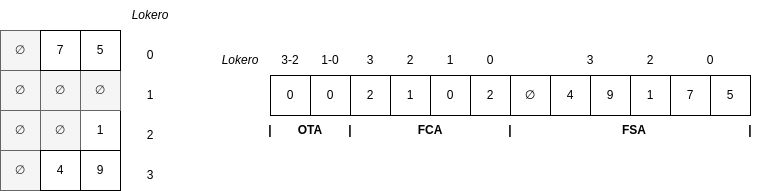

The diagram above was exported from draw.io. Its source (the exported page's mxGraphModel, read from the mxfile embedded in the PNG):
<mxGraphModel dx="848" dy="1149" grid="1" gridSize="10" guides="1" tooltips="1" connect="1" arrows="1" fold="1" page="1" pageScale="1" pageWidth="827" pageHeight="1169" math="0" shadow="0">
  <root>
    <mxCell id="0" />
    <mxCell id="1" parent="0" />
    <mxCell id="dwBrDMo1AASgs84f_AcI-2" value="∅" style="whiteSpace=wrap;html=1;aspect=fixed;" vertex="1" parent="1">
      <mxGeometry x="540" y="190" width="40" height="40" as="geometry" />
    </mxCell>
    <mxCell id="dwBrDMo1AASgs84f_AcI-3" value="4" style="whiteSpace=wrap;html=1;aspect=fixed;" vertex="1" parent="1">
      <mxGeometry x="580" y="190" width="40" height="40" as="geometry" />
    </mxCell>
    <mxCell id="dwBrDMo1AASgs84f_AcI-4" value="9" style="whiteSpace=wrap;html=1;aspect=fixed;" vertex="1" parent="1">
      <mxGeometry x="620" y="190" width="40" height="40" as="geometry" />
    </mxCell>
    <mxCell id="dwBrDMo1AASgs84f_AcI-5" value="1" style="whiteSpace=wrap;html=1;aspect=fixed;" vertex="1" parent="1">
      <mxGeometry x="660" y="190" width="40" height="40" as="geometry" />
    </mxCell>
    <mxCell id="dwBrDMo1AASgs84f_AcI-6" value="7" style="whiteSpace=wrap;html=1;aspect=fixed;" vertex="1" parent="1">
      <mxGeometry x="700" y="190" width="40" height="40" as="geometry" />
    </mxCell>
    <mxCell id="dwBrDMo1AASgs84f_AcI-7" value="5" style="whiteSpace=wrap;html=1;aspect=fixed;" vertex="1" parent="1">
      <mxGeometry x="740" y="190" width="40" height="40" as="geometry" />
    </mxCell>
    <mxCell id="dwBrDMo1AASgs84f_AcI-8" value="∅" style="whiteSpace=wrap;html=1;aspect=fixed;fillColor=#f5f5f5;fontColor=#333333;strokeColor=#666666;" vertex="1" parent="1">
      <mxGeometry x="30" y="145" width="40" height="40" as="geometry" />
    </mxCell>
    <mxCell id="dwBrDMo1AASgs84f_AcI-11" value="∅" style="whiteSpace=wrap;html=1;aspect=fixed;fillColor=#f5f5f5;fontColor=#333333;strokeColor=#666666;" vertex="1" parent="1">
      <mxGeometry x="30" y="185" width="40" height="40" as="geometry" />
    </mxCell>
    <mxCell id="dwBrDMo1AASgs84f_AcI-14" value="∅" style="whiteSpace=wrap;html=1;aspect=fixed;fillColor=#f5f5f5;fontColor=#333333;strokeColor=#666666;" vertex="1" parent="1">
      <mxGeometry x="30" y="225" width="40" height="40" as="geometry" />
    </mxCell>
    <mxCell id="dwBrDMo1AASgs84f_AcI-15" value="1" style="whiteSpace=wrap;html=1;aspect=fixed;" vertex="1" parent="1">
      <mxGeometry x="110" y="225" width="40" height="40" as="geometry" />
    </mxCell>
    <mxCell id="dwBrDMo1AASgs84f_AcI-16" value="∅" style="whiteSpace=wrap;html=1;aspect=fixed;fillColor=#f5f5f5;fontColor=#333333;strokeColor=#666666;" vertex="1" parent="1">
      <mxGeometry x="70" y="225" width="40" height="40" as="geometry" />
    </mxCell>
    <mxCell id="dwBrDMo1AASgs84f_AcI-17" value="∅" style="whiteSpace=wrap;html=1;aspect=fixed;fillColor=#f5f5f5;fontColor=#333333;strokeColor=#666666;" vertex="1" parent="1">
      <mxGeometry x="30" y="265" width="40" height="40" as="geometry" />
    </mxCell>
    <mxCell id="dwBrDMo1AASgs84f_AcI-18" value="9" style="whiteSpace=wrap;html=1;aspect=fixed;" vertex="1" parent="1">
      <mxGeometry x="110" y="265" width="40" height="40" as="geometry" />
    </mxCell>
    <mxCell id="dwBrDMo1AASgs84f_AcI-19" value="4" style="whiteSpace=wrap;html=1;aspect=fixed;" vertex="1" parent="1">
      <mxGeometry x="70" y="265" width="40" height="40" as="geometry" />
    </mxCell>
    <mxCell id="dwBrDMo1AASgs84f_AcI-20" value="1" style="whiteSpace=wrap;html=1;aspect=fixed;" vertex="1" parent="1">
      <mxGeometry x="420" y="190" width="40" height="40" as="geometry" />
    </mxCell>
    <mxCell id="dwBrDMo1AASgs84f_AcI-21" value="2" style="whiteSpace=wrap;html=1;aspect=fixed;" vertex="1" parent="1">
      <mxGeometry x="500" y="190" width="40" height="40" as="geometry" />
    </mxCell>
    <mxCell id="dwBrDMo1AASgs84f_AcI-22" value="0" style="whiteSpace=wrap;html=1;aspect=fixed;" vertex="1" parent="1">
      <mxGeometry x="460" y="190" width="40" height="40" as="geometry" />
    </mxCell>
    <mxCell id="dwBrDMo1AASgs84f_AcI-23" value="0" style="whiteSpace=wrap;html=1;aspect=fixed;" vertex="1" parent="1">
      <mxGeometry x="300" y="190" width="40" height="40" as="geometry" />
    </mxCell>
    <mxCell id="dwBrDMo1AASgs84f_AcI-24" value="2" style="whiteSpace=wrap;html=1;aspect=fixed;" vertex="1" parent="1">
      <mxGeometry x="380" y="190" width="40" height="40" as="geometry" />
    </mxCell>
    <mxCell id="dwBrDMo1AASgs84f_AcI-25" value="0" style="whiteSpace=wrap;html=1;aspect=fixed;" vertex="1" parent="1">
      <mxGeometry x="340" y="190" width="40" height="40" as="geometry" />
    </mxCell>
    <mxCell id="dwBrDMo1AASgs84f_AcI-26" value="OTA" style="text;html=1;strokeColor=none;fillColor=none;align=center;verticalAlign=middle;whiteSpace=wrap;rounded=0;fontStyle=1" vertex="1" parent="1">
      <mxGeometry x="310" y="230" width="60" height="30" as="geometry" />
    </mxCell>
    <mxCell id="dwBrDMo1AASgs84f_AcI-29" value="&lt;b&gt;|&lt;/b&gt;" style="text;html=1;strokeColor=none;fillColor=none;align=center;verticalAlign=middle;whiteSpace=wrap;rounded=0;" vertex="1" parent="1">
      <mxGeometry x="270" y="230" width="60" height="30" as="geometry" />
    </mxCell>
    <mxCell id="dwBrDMo1AASgs84f_AcI-30" value="&lt;b&gt;|&lt;/b&gt;" style="text;html=1;strokeColor=none;fillColor=none;align=center;verticalAlign=middle;whiteSpace=wrap;rounded=0;" vertex="1" parent="1">
      <mxGeometry x="350" y="230" width="60" height="30" as="geometry" />
    </mxCell>
    <mxCell id="dwBrDMo1AASgs84f_AcI-31" value="0" style="text;html=1;strokeColor=none;fillColor=none;align=center;verticalAlign=middle;whiteSpace=wrap;rounded=0;" vertex="1" parent="1">
      <mxGeometry x="150" y="155" width="60" height="30" as="geometry" />
    </mxCell>
    <mxCell id="dwBrDMo1AASgs84f_AcI-32" value="1" style="text;html=1;strokeColor=none;fillColor=none;align=center;verticalAlign=middle;whiteSpace=wrap;rounded=0;" vertex="1" parent="1">
      <mxGeometry x="150" y="195" width="60" height="30" as="geometry" />
    </mxCell>
    <mxCell id="dwBrDMo1AASgs84f_AcI-33" value="2" style="text;html=1;strokeColor=none;fillColor=none;align=center;verticalAlign=middle;whiteSpace=wrap;rounded=0;" vertex="1" parent="1">
      <mxGeometry x="150" y="235" width="60" height="30" as="geometry" />
    </mxCell>
    <mxCell id="dwBrDMo1AASgs84f_AcI-34" value="3" style="text;html=1;strokeColor=none;fillColor=none;align=center;verticalAlign=middle;whiteSpace=wrap;rounded=0;" vertex="1" parent="1">
      <mxGeometry x="150" y="275" width="60" height="30" as="geometry" />
    </mxCell>
    <mxCell id="dwBrDMo1AASgs84f_AcI-35" value="3-2" style="text;html=1;strokeColor=none;fillColor=none;align=center;verticalAlign=middle;whiteSpace=wrap;rounded=0;" vertex="1" parent="1">
      <mxGeometry x="290" y="160" width="60" height="30" as="geometry" />
    </mxCell>
    <mxCell id="dwBrDMo1AASgs84f_AcI-36" value="1-0" style="text;html=1;strokeColor=none;fillColor=none;align=center;verticalAlign=middle;whiteSpace=wrap;rounded=0;" vertex="1" parent="1">
      <mxGeometry x="330" y="160" width="60" height="30" as="geometry" />
    </mxCell>
    <mxCell id="dwBrDMo1AASgs84f_AcI-38" value="FCA" style="text;html=1;strokeColor=none;fillColor=none;align=center;verticalAlign=middle;whiteSpace=wrap;rounded=0;fontStyle=1" vertex="1" parent="1">
      <mxGeometry x="430" y="230" width="60" height="30" as="geometry" />
    </mxCell>
    <mxCell id="dwBrDMo1AASgs84f_AcI-39" value="&lt;b&gt;|&lt;/b&gt;" style="text;html=1;strokeColor=none;fillColor=none;align=center;verticalAlign=middle;whiteSpace=wrap;rounded=0;" vertex="1" parent="1">
      <mxGeometry x="510" y="230" width="60" height="30" as="geometry" />
    </mxCell>
    <mxCell id="dwBrDMo1AASgs84f_AcI-40" value="3" style="text;html=1;strokeColor=none;fillColor=none;align=center;verticalAlign=middle;whiteSpace=wrap;rounded=0;" vertex="1" parent="1">
      <mxGeometry x="370" y="160" width="60" height="30" as="geometry" />
    </mxCell>
    <mxCell id="dwBrDMo1AASgs84f_AcI-41" value="2" style="text;html=1;strokeColor=none;fillColor=none;align=center;verticalAlign=middle;whiteSpace=wrap;rounded=0;" vertex="1" parent="1">
      <mxGeometry x="410" y="160" width="60" height="30" as="geometry" />
    </mxCell>
    <mxCell id="dwBrDMo1AASgs84f_AcI-42" value="1" style="text;html=1;strokeColor=none;fillColor=none;align=center;verticalAlign=middle;whiteSpace=wrap;rounded=0;" vertex="1" parent="1">
      <mxGeometry x="450" y="160" width="60" height="30" as="geometry" />
    </mxCell>
    <mxCell id="dwBrDMo1AASgs84f_AcI-43" value="0" style="text;html=1;strokeColor=none;fillColor=none;align=center;verticalAlign=middle;whiteSpace=wrap;rounded=0;" vertex="1" parent="1">
      <mxGeometry x="490" y="160" width="60" height="30" as="geometry" />
    </mxCell>
    <mxCell id="dwBrDMo1AASgs84f_AcI-44" value="2" style="text;html=1;strokeColor=none;fillColor=none;align=center;verticalAlign=middle;whiteSpace=wrap;rounded=0;" vertex="1" parent="1">
      <mxGeometry x="650" y="160" width="60" height="30" as="geometry" />
    </mxCell>
    <mxCell id="dwBrDMo1AASgs84f_AcI-45" value="3" style="text;html=1;strokeColor=none;fillColor=none;align=center;verticalAlign=middle;whiteSpace=wrap;rounded=0;" vertex="1" parent="1">
      <mxGeometry x="590" y="160" width="60" height="30" as="geometry" />
    </mxCell>
    <mxCell id="dwBrDMo1AASgs84f_AcI-46" value="0" style="text;html=1;strokeColor=none;fillColor=none;align=center;verticalAlign=middle;whiteSpace=wrap;rounded=0;" vertex="1" parent="1">
      <mxGeometry x="710" y="160" width="60" height="30" as="geometry" />
    </mxCell>
    <mxCell id="dwBrDMo1AASgs84f_AcI-47" value="∅" style="whiteSpace=wrap;html=1;aspect=fixed;fillColor=#f5f5f5;fontColor=#333333;strokeColor=#666666;" vertex="1" parent="1">
      <mxGeometry x="70" y="185" width="40" height="40" as="geometry" />
    </mxCell>
    <mxCell id="dwBrDMo1AASgs84f_AcI-48" value="∅" style="whiteSpace=wrap;html=1;aspect=fixed;fillColor=#f5f5f5;fontColor=#333333;strokeColor=#666666;" vertex="1" parent="1">
      <mxGeometry x="110" y="185" width="40" height="40" as="geometry" />
    </mxCell>
    <mxCell id="dwBrDMo1AASgs84f_AcI-49" value="5" style="whiteSpace=wrap;html=1;aspect=fixed;" vertex="1" parent="1">
      <mxGeometry x="110" y="145" width="40" height="40" as="geometry" />
    </mxCell>
    <mxCell id="dwBrDMo1AASgs84f_AcI-50" value="7" style="whiteSpace=wrap;html=1;aspect=fixed;" vertex="1" parent="1">
      <mxGeometry x="70" y="145" width="40" height="40" as="geometry" />
    </mxCell>
    <mxCell id="dwBrDMo1AASgs84f_AcI-51" value="Lokero" style="text;html=1;strokeColor=none;fillColor=none;align=center;verticalAlign=middle;whiteSpace=wrap;rounded=0;fontStyle=2" vertex="1" parent="1">
      <mxGeometry x="240" y="160" width="60" height="30" as="geometry" />
    </mxCell>
    <mxCell id="dwBrDMo1AASgs84f_AcI-52" value="FSA" style="text;html=1;strokeColor=none;fillColor=none;align=center;verticalAlign=middle;whiteSpace=wrap;rounded=0;fontStyle=1" vertex="1" parent="1">
      <mxGeometry x="634" y="230" width="60" height="30" as="geometry" />
    </mxCell>
    <mxCell id="dwBrDMo1AASgs84f_AcI-53" value="&lt;b&gt;|&lt;/b&gt;" style="text;html=1;strokeColor=none;fillColor=none;align=center;verticalAlign=middle;whiteSpace=wrap;rounded=0;" vertex="1" parent="1">
      <mxGeometry x="750" y="230" width="60" height="30" as="geometry" />
    </mxCell>
    <mxCell id="dwBrDMo1AASgs84f_AcI-54" value="Lokero" style="text;html=1;strokeColor=none;fillColor=none;align=center;verticalAlign=middle;whiteSpace=wrap;rounded=0;fontStyle=2" vertex="1" parent="1">
      <mxGeometry x="150" y="115" width="60" height="30" as="geometry" />
    </mxCell>
  </root>
</mxGraphModel>